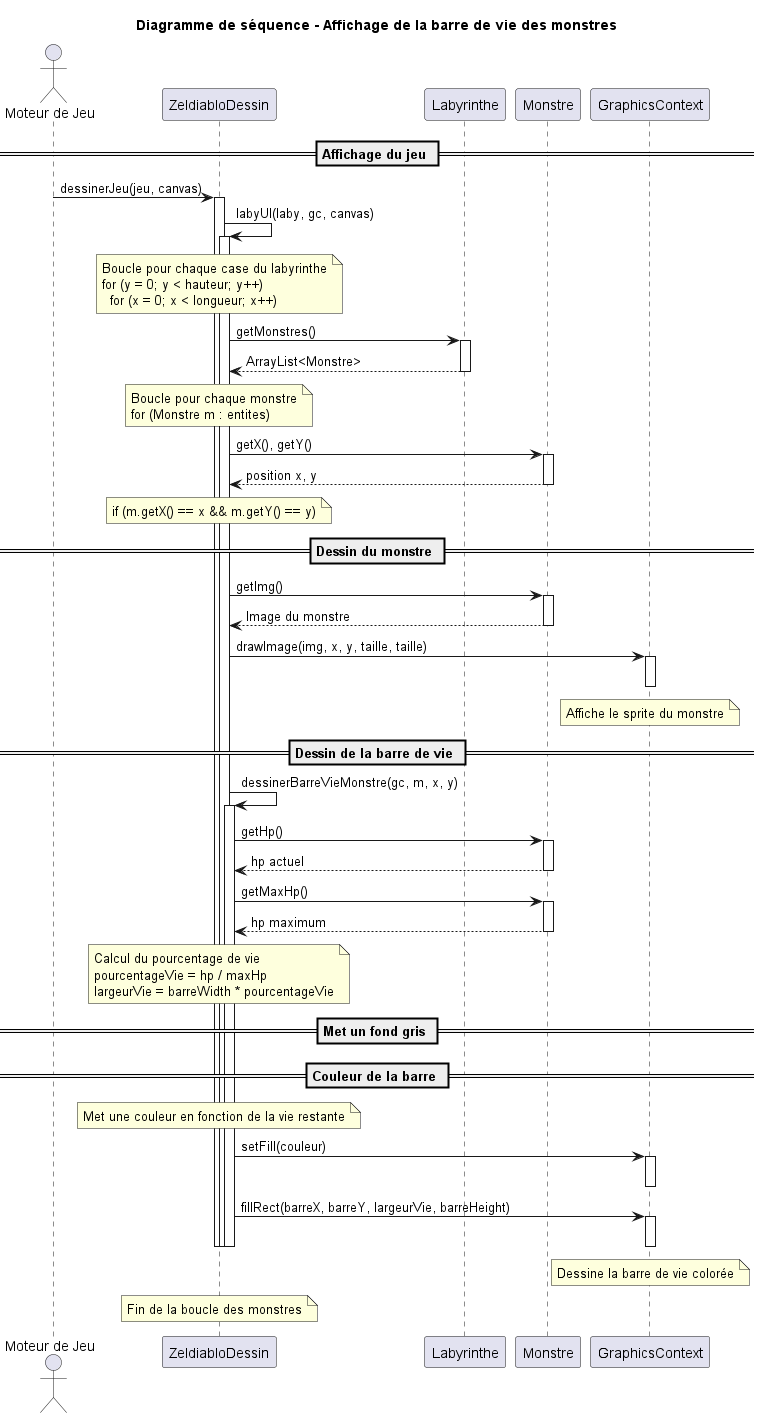

The diagram above was rendered by PlantUML. Its source (embedded in the PNG):
@startuml
title Diagramme de séquence - Affichage de la barre de vie des monstres

actor "Moteur de Jeu" as Moteur
participant "ZeldiabloDessin" as Dessin
participant "Labyrinthe" as Laby
participant "Monstre" as Monstre
participant "GraphicsContext" as GC

== Affichage du jeu ==
Moteur -> Dessin : dessinerJeu(jeu, canvas)
activate Dessin

Dessin -> Dessin : labyUI(laby, gc, canvas)
activate Dessin

note over Dessin : Boucle pour chaque case du labyrinthe\nfor (y = 0; y < hauteur; y++)\n  for (x = 0; x < longueur; x++)

Dessin -> Laby : getMonstres()
activate Laby
Laby --> Dessin : ArrayList<Monstre>
deactivate Laby

note over Dessin : Boucle pour chaque monstre\nfor (Monstre m : entites)

Dessin -> Monstre : getX(), getY()
activate Monstre
Monstre --> Dessin : position x, y
deactivate Monstre

note over Dessin : if (m.getX() == x && m.getY() == y)

== Dessin du monstre ==
Dessin -> Monstre : getImg()
activate Monstre
Monstre --> Dessin : Image du monstre
deactivate Monstre

Dessin -> GC : drawImage(img, x, y, taille, taille)
activate GC
note over GC : Affiche le sprite du monstre
deactivate GC

== Dessin de la barre de vie ==
Dessin -> Dessin : dessinerBarreVieMonstre(gc, m, x, y)
activate Dessin

Dessin -> Monstre : getHp()
activate Monstre
Monstre --> Dessin : hp actuel
deactivate Monstre

Dessin -> Monstre : getMaxHp()
activate Monstre
Monstre --> Dessin : hp maximum
deactivate Monstre

note over Dessin : Calcul du pourcentage de vie\npourcentageVie = hp / maxHp\nlargeurVie = barreWidth * pourcentageVie

== Met un fond gris ==

== Couleur de la barre ==
note over Dessin : Met une couleur en fonction de la vie restante

Dessin -> GC : setFill(couleur)
activate GC
deactivate GC

Dessin -> GC : fillRect(barreX, barreY, largeurVie, barreHeight)
activate GC
note over GC : Dessine la barre de vie colorée
deactivate GC


deactivate Dessin

note over Dessin : Fin de la boucle des monstres

deactivate Dessin

deactivate Dessin

@enduml